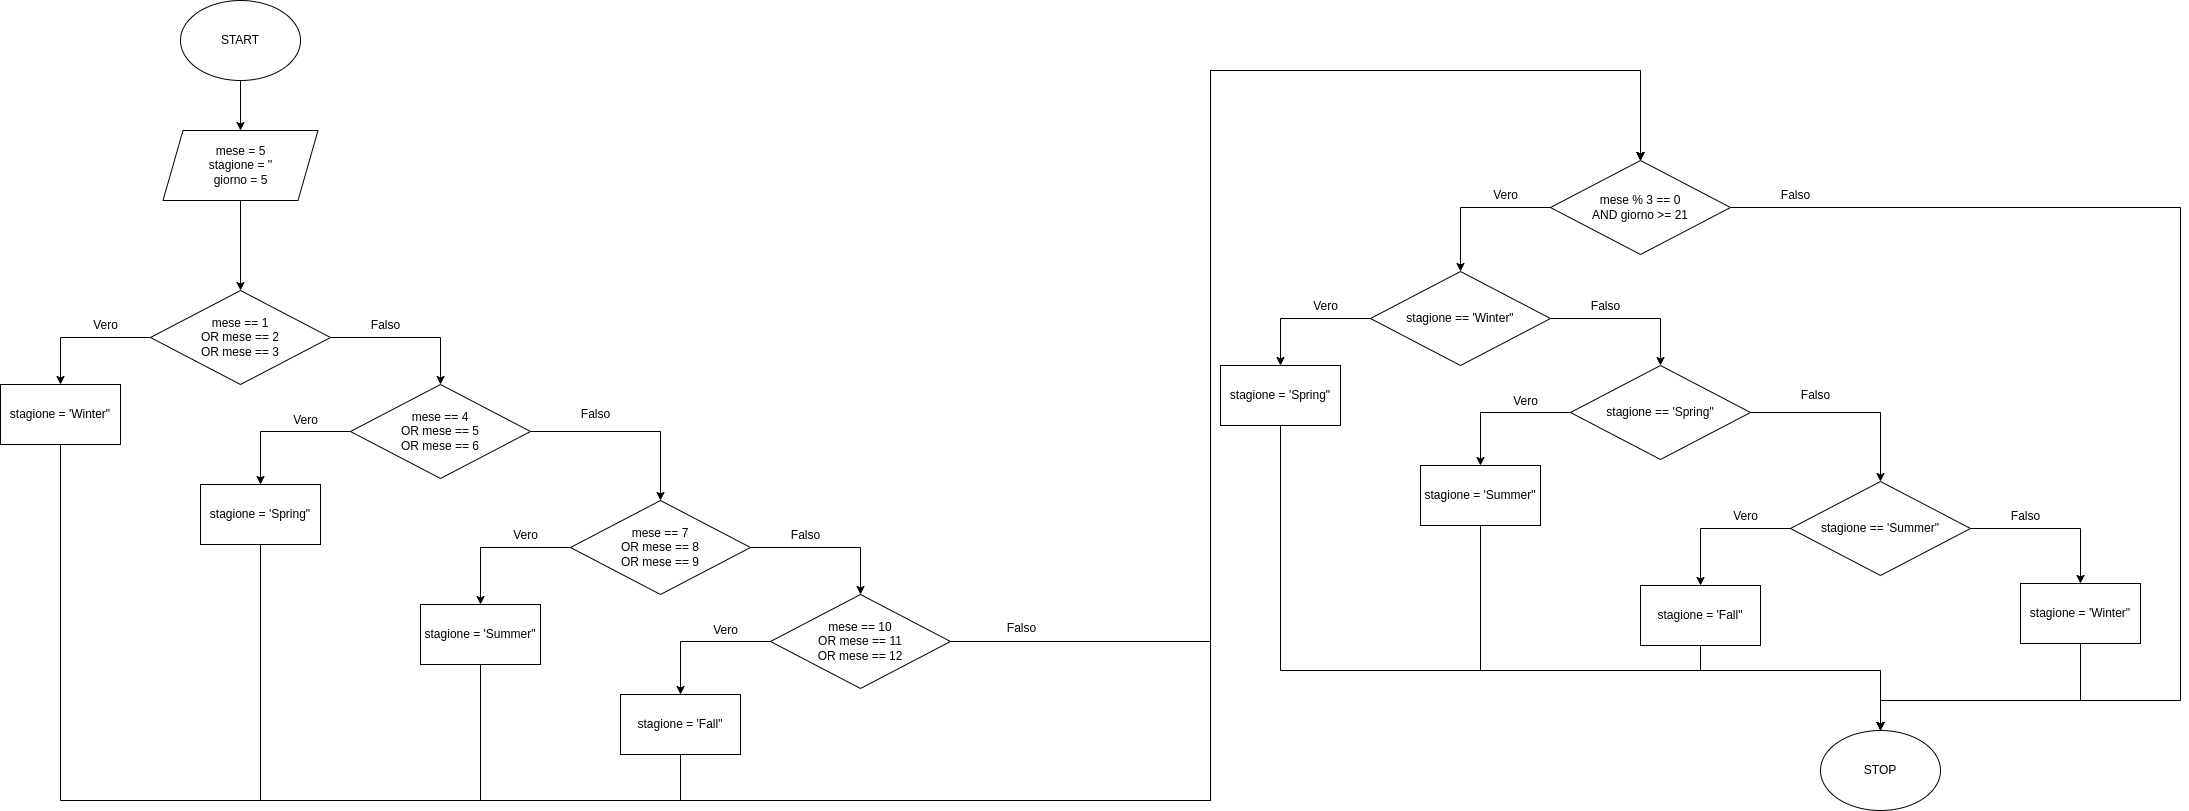

The diagram above was exported from draw.io. Its source (the exported page's mxGraphModel, read from the mxfile embedded in the PNG):
<mxGraphModel dx="1182" dy="801" grid="1" gridSize="10" guides="1" tooltips="1" connect="1" arrows="1" fold="1" page="1" pageScale="1" pageWidth="1169" pageHeight="827" math="0" shadow="0">
  <root>
    <mxCell id="0" />
    <mxCell id="1" parent="0" />
    <mxCell id="W3_NB6wOjdj-NEl-fi8V-3" style="edgeStyle=orthogonalEdgeStyle;rounded=0;orthogonalLoop=1;jettySize=auto;html=1;entryX=0.5;entryY=0;entryDx=0;entryDy=0;" parent="1" source="W3_NB6wOjdj-NEl-fi8V-1" target="W3_NB6wOjdj-NEl-fi8V-2" edge="1">
      <mxGeometry relative="1" as="geometry" />
    </mxCell>
    <mxCell id="W3_NB6wOjdj-NEl-fi8V-1" value="START" style="ellipse;whiteSpace=wrap;html=1;" parent="1" vertex="1">
      <mxGeometry x="300" y="60" width="120" height="80" as="geometry" />
    </mxCell>
    <mxCell id="W3_NB6wOjdj-NEl-fi8V-5" style="edgeStyle=orthogonalEdgeStyle;rounded=0;orthogonalLoop=1;jettySize=auto;html=1;entryX=0.5;entryY=0;entryDx=0;entryDy=0;" parent="1" source="W3_NB6wOjdj-NEl-fi8V-2" target="W3_NB6wOjdj-NEl-fi8V-4" edge="1">
      <mxGeometry relative="1" as="geometry" />
    </mxCell>
    <mxCell id="W3_NB6wOjdj-NEl-fi8V-2" value="mese = 5&lt;br&gt;stagione = ''&lt;br&gt;giorno = 5" style="shape=parallelogram;perimeter=parallelogramPerimeter;whiteSpace=wrap;html=1;fixedSize=1;" parent="1" vertex="1">
      <mxGeometry x="282.5" y="190" width="155" height="70" as="geometry" />
    </mxCell>
    <mxCell id="W3_NB6wOjdj-NEl-fi8V-8" style="edgeStyle=orthogonalEdgeStyle;rounded=0;orthogonalLoop=1;jettySize=auto;html=1;entryX=0.5;entryY=0;entryDx=0;entryDy=0;" parent="1" source="W3_NB6wOjdj-NEl-fi8V-4" target="W3_NB6wOjdj-NEl-fi8V-6" edge="1">
      <mxGeometry relative="1" as="geometry" />
    </mxCell>
    <mxCell id="W3_NB6wOjdj-NEl-fi8V-9" style="edgeStyle=orthogonalEdgeStyle;rounded=0;orthogonalLoop=1;jettySize=auto;html=1;entryX=0.5;entryY=0;entryDx=0;entryDy=0;" parent="1" source="W3_NB6wOjdj-NEl-fi8V-4" target="W3_NB6wOjdj-NEl-fi8V-12" edge="1">
      <mxGeometry relative="1" as="geometry">
        <mxPoint x="540" y="444" as="targetPoint" />
      </mxGeometry>
    </mxCell>
    <mxCell id="W3_NB6wOjdj-NEl-fi8V-4" value="mese == 1&lt;br&gt;OR mese == 2&lt;br&gt;OR mese == 3" style="rhombus;whiteSpace=wrap;html=1;" parent="1" vertex="1">
      <mxGeometry x="270" y="350" width="180" height="94" as="geometry" />
    </mxCell>
    <mxCell id="W3_NB6wOjdj-NEl-fi8V-34" style="edgeStyle=orthogonalEdgeStyle;rounded=0;orthogonalLoop=1;jettySize=auto;html=1;entryX=0.5;entryY=0;entryDx=0;entryDy=0;" parent="1" source="W3_NB6wOjdj-NEl-fi8V-6" target="W3_NB6wOjdj-NEl-fi8V-30" edge="1">
      <mxGeometry relative="1" as="geometry">
        <Array as="points">
          <mxPoint x="180" y="860" />
          <mxPoint x="1330" y="860" />
          <mxPoint x="1330" y="130" />
          <mxPoint x="1760" y="130" />
        </Array>
      </mxGeometry>
    </mxCell>
    <mxCell id="W3_NB6wOjdj-NEl-fi8V-6" value="stagione = 'Winter&quot;" style="rounded=0;whiteSpace=wrap;html=1;" parent="1" vertex="1">
      <mxGeometry x="120" y="444" width="120" height="60" as="geometry" />
    </mxCell>
    <mxCell id="W3_NB6wOjdj-NEl-fi8V-10" value="Falso" style="text;html=1;align=center;verticalAlign=middle;resizable=0;points=[];autosize=1;strokeColor=none;fillColor=none;" parent="1" vertex="1">
      <mxGeometry x="480" y="370" width="50" height="30" as="geometry" />
    </mxCell>
    <mxCell id="W3_NB6wOjdj-NEl-fi8V-11" value="Vero" style="text;html=1;align=center;verticalAlign=middle;resizable=0;points=[];autosize=1;strokeColor=none;fillColor=none;" parent="1" vertex="1">
      <mxGeometry x="200" y="370" width="50" height="30" as="geometry" />
    </mxCell>
    <mxCell id="W3_NB6wOjdj-NEl-fi8V-16" style="edgeStyle=orthogonalEdgeStyle;rounded=0;orthogonalLoop=1;jettySize=auto;html=1;entryX=0.5;entryY=0;entryDx=0;entryDy=0;" parent="1" source="W3_NB6wOjdj-NEl-fi8V-12" target="W3_NB6wOjdj-NEl-fi8V-14" edge="1">
      <mxGeometry relative="1" as="geometry" />
    </mxCell>
    <mxCell id="W3_NB6wOjdj-NEl-fi8V-29" style="edgeStyle=orthogonalEdgeStyle;rounded=0;orthogonalLoop=1;jettySize=auto;html=1;entryX=0.5;entryY=0;entryDx=0;entryDy=0;" parent="1" source="W3_NB6wOjdj-NEl-fi8V-12" target="W3_NB6wOjdj-NEl-fi8V-21" edge="1">
      <mxGeometry relative="1" as="geometry" />
    </mxCell>
    <mxCell id="W3_NB6wOjdj-NEl-fi8V-12" value="mese == 4&lt;br&gt;OR mese == 5&lt;br&gt;OR mese == 6" style="rhombus;whiteSpace=wrap;html=1;" parent="1" vertex="1">
      <mxGeometry x="470" y="444" width="180" height="94" as="geometry" />
    </mxCell>
    <mxCell id="W3_NB6wOjdj-NEl-fi8V-17" style="edgeStyle=orthogonalEdgeStyle;rounded=0;orthogonalLoop=1;jettySize=auto;html=1;entryX=0.5;entryY=0;entryDx=0;entryDy=0;" parent="1" source="W3_NB6wOjdj-NEl-fi8V-14" target="W3_NB6wOjdj-NEl-fi8V-15" edge="1">
      <mxGeometry relative="1" as="geometry" />
    </mxCell>
    <mxCell id="W3_NB6wOjdj-NEl-fi8V-14" value="mese == 7&lt;br&gt;OR mese == 8&lt;br&gt;OR mese == 9" style="rhombus;whiteSpace=wrap;html=1;" parent="1" vertex="1">
      <mxGeometry x="690" y="560" width="180" height="94" as="geometry" />
    </mxCell>
    <mxCell id="W3_NB6wOjdj-NEl-fi8V-15" value="mese == 10&lt;br&gt;OR mese == 11&lt;br&gt;OR mese == 12" style="rhombus;whiteSpace=wrap;html=1;" parent="1" vertex="1">
      <mxGeometry x="890" y="654" width="180" height="94" as="geometry" />
    </mxCell>
    <mxCell id="W3_NB6wOjdj-NEl-fi8V-18" value="Falso" style="text;html=1;align=center;verticalAlign=middle;resizable=0;points=[];autosize=1;strokeColor=none;fillColor=none;" parent="1" vertex="1">
      <mxGeometry x="690" y="459" width="50" height="30" as="geometry" />
    </mxCell>
    <mxCell id="W3_NB6wOjdj-NEl-fi8V-19" value="Falso" style="text;html=1;align=center;verticalAlign=middle;resizable=0;points=[];autosize=1;strokeColor=none;fillColor=none;" parent="1" vertex="1">
      <mxGeometry x="900" y="580" width="50" height="30" as="geometry" />
    </mxCell>
    <mxCell id="W3_NB6wOjdj-NEl-fi8V-35" style="edgeStyle=orthogonalEdgeStyle;rounded=0;orthogonalLoop=1;jettySize=auto;html=1;entryX=0.5;entryY=0;entryDx=0;entryDy=0;" parent="1" source="W3_NB6wOjdj-NEl-fi8V-21" target="W3_NB6wOjdj-NEl-fi8V-30" edge="1">
      <mxGeometry relative="1" as="geometry">
        <Array as="points">
          <mxPoint x="380" y="860" />
          <mxPoint x="1330" y="860" />
          <mxPoint x="1330" y="130" />
          <mxPoint x="1760" y="130" />
        </Array>
      </mxGeometry>
    </mxCell>
    <mxCell id="W3_NB6wOjdj-NEl-fi8V-21" value="stagione = 'Spring&quot;" style="rounded=0;whiteSpace=wrap;html=1;" parent="1" vertex="1">
      <mxGeometry x="320" y="544" width="120" height="60" as="geometry" />
    </mxCell>
    <mxCell id="W3_NB6wOjdj-NEl-fi8V-22" value="Vero" style="text;html=1;align=center;verticalAlign=middle;resizable=0;points=[];autosize=1;strokeColor=none;fillColor=none;" parent="1" vertex="1">
      <mxGeometry x="400" y="465" width="50" height="30" as="geometry" />
    </mxCell>
    <mxCell id="W3_NB6wOjdj-NEl-fi8V-23" style="edgeStyle=orthogonalEdgeStyle;rounded=0;orthogonalLoop=1;jettySize=auto;html=1;entryX=0.5;entryY=0;entryDx=0;entryDy=0;exitX=0;exitY=0.5;exitDx=0;exitDy=0;" parent="1" source="W3_NB6wOjdj-NEl-fi8V-14" target="W3_NB6wOjdj-NEl-fi8V-24" edge="1">
      <mxGeometry relative="1" as="geometry">
        <mxPoint x="690" y="617" as="sourcePoint" />
      </mxGeometry>
    </mxCell>
    <mxCell id="W3_NB6wOjdj-NEl-fi8V-36" style="edgeStyle=orthogonalEdgeStyle;rounded=0;orthogonalLoop=1;jettySize=auto;html=1;entryX=0.5;entryY=0;entryDx=0;entryDy=0;" parent="1" source="W3_NB6wOjdj-NEl-fi8V-24" target="W3_NB6wOjdj-NEl-fi8V-30" edge="1">
      <mxGeometry relative="1" as="geometry">
        <Array as="points">
          <mxPoint x="600" y="860" />
          <mxPoint x="1330" y="860" />
          <mxPoint x="1330" y="130" />
          <mxPoint x="1760" y="130" />
        </Array>
      </mxGeometry>
    </mxCell>
    <mxCell id="W3_NB6wOjdj-NEl-fi8V-24" value="stagione = 'Summer&quot;" style="rounded=0;whiteSpace=wrap;html=1;" parent="1" vertex="1">
      <mxGeometry x="540" y="664" width="120" height="60" as="geometry" />
    </mxCell>
    <mxCell id="W3_NB6wOjdj-NEl-fi8V-25" value="Vero" style="text;html=1;align=center;verticalAlign=middle;resizable=0;points=[];autosize=1;strokeColor=none;fillColor=none;" parent="1" vertex="1">
      <mxGeometry x="620" y="580" width="50" height="30" as="geometry" />
    </mxCell>
    <mxCell id="W3_NB6wOjdj-NEl-fi8V-26" style="edgeStyle=orthogonalEdgeStyle;rounded=0;orthogonalLoop=1;jettySize=auto;html=1;entryX=0.5;entryY=0;entryDx=0;entryDy=0;exitX=0;exitY=0.5;exitDx=0;exitDy=0;" parent="1" source="W3_NB6wOjdj-NEl-fi8V-15" target="W3_NB6wOjdj-NEl-fi8V-27" edge="1">
      <mxGeometry relative="1" as="geometry">
        <mxPoint x="890" y="707" as="sourcePoint" />
      </mxGeometry>
    </mxCell>
    <mxCell id="W3_NB6wOjdj-NEl-fi8V-37" style="edgeStyle=orthogonalEdgeStyle;rounded=0;orthogonalLoop=1;jettySize=auto;html=1;entryX=0.5;entryY=0;entryDx=0;entryDy=0;" parent="1" source="W3_NB6wOjdj-NEl-fi8V-27" target="W3_NB6wOjdj-NEl-fi8V-30" edge="1">
      <mxGeometry relative="1" as="geometry">
        <Array as="points">
          <mxPoint x="800" y="860" />
          <mxPoint x="1330" y="860" />
          <mxPoint x="1330" y="130" />
          <mxPoint x="1760" y="130" />
        </Array>
      </mxGeometry>
    </mxCell>
    <mxCell id="W3_NB6wOjdj-NEl-fi8V-27" value="stagione = 'Fall&quot;" style="rounded=0;whiteSpace=wrap;html=1;" parent="1" vertex="1">
      <mxGeometry x="740" y="754" width="120" height="60" as="geometry" />
    </mxCell>
    <mxCell id="W3_NB6wOjdj-NEl-fi8V-28" value="Vero" style="text;html=1;align=center;verticalAlign=middle;resizable=0;points=[];autosize=1;strokeColor=none;fillColor=none;" parent="1" vertex="1">
      <mxGeometry x="820" y="675" width="50" height="30" as="geometry" />
    </mxCell>
    <mxCell id="W3_NB6wOjdj-NEl-fi8V-30" value="mese % 3 == 0&lt;br&gt;AND giorno &amp;gt;= 21" style="rhombus;whiteSpace=wrap;html=1;" parent="1" vertex="1">
      <mxGeometry x="1670" y="220" width="180" height="94" as="geometry" />
    </mxCell>
    <mxCell id="W3_NB6wOjdj-NEl-fi8V-31" style="edgeStyle=orthogonalEdgeStyle;rounded=0;orthogonalLoop=1;jettySize=auto;html=1;entryX=0.5;entryY=0;entryDx=0;entryDy=0;exitX=0;exitY=0.5;exitDx=0;exitDy=0;" parent="1" source="W3_NB6wOjdj-NEl-fi8V-30" target="W3_NB6wOjdj-NEl-fi8V-45" edge="1">
      <mxGeometry relative="1" as="geometry">
        <mxPoint x="1670" y="276" as="sourcePoint" />
        <mxPoint x="1580" y="329" as="targetPoint" />
      </mxGeometry>
    </mxCell>
    <mxCell id="W3_NB6wOjdj-NEl-fi8V-33" value="Vero" style="text;html=1;align=center;verticalAlign=middle;resizable=0;points=[];autosize=1;strokeColor=none;fillColor=none;" parent="1" vertex="1">
      <mxGeometry x="1600" y="240" width="50" height="30" as="geometry" />
    </mxCell>
    <mxCell id="W3_NB6wOjdj-NEl-fi8V-38" style="edgeStyle=orthogonalEdgeStyle;rounded=0;orthogonalLoop=1;jettySize=auto;html=1;entryX=0.5;entryY=0;entryDx=0;entryDy=0;" parent="1" target="W3_NB6wOjdj-NEl-fi8V-30" edge="1">
      <mxGeometry relative="1" as="geometry">
        <mxPoint x="1070" y="701" as="sourcePoint" />
        <mxPoint x="1180" y="748" as="targetPoint" />
        <Array as="points">
          <mxPoint x="1330" y="701" />
          <mxPoint x="1330" y="130" />
          <mxPoint x="1760" y="130" />
        </Array>
      </mxGeometry>
    </mxCell>
    <mxCell id="W3_NB6wOjdj-NEl-fi8V-39" value="Falso" style="text;html=1;align=center;verticalAlign=middle;resizable=0;points=[];autosize=1;strokeColor=none;fillColor=none;" parent="1" vertex="1">
      <mxGeometry x="1116" y="673" width="50" height="30" as="geometry" />
    </mxCell>
    <mxCell id="W3_NB6wOjdj-NEl-fi8V-43" style="edgeStyle=orthogonalEdgeStyle;rounded=0;orthogonalLoop=1;jettySize=auto;html=1;entryX=0.5;entryY=0;entryDx=0;entryDy=0;" parent="1" source="W3_NB6wOjdj-NEl-fi8V-45" target="W3_NB6wOjdj-NEl-fi8V-46" edge="1">
      <mxGeometry relative="1" as="geometry" />
    </mxCell>
    <mxCell id="W3_NB6wOjdj-NEl-fi8V-44" style="edgeStyle=orthogonalEdgeStyle;rounded=0;orthogonalLoop=1;jettySize=auto;html=1;entryX=0.5;entryY=0;entryDx=0;entryDy=0;" parent="1" source="W3_NB6wOjdj-NEl-fi8V-45" target="W3_NB6wOjdj-NEl-fi8V-51" edge="1">
      <mxGeometry relative="1" as="geometry">
        <mxPoint x="1760" y="425" as="targetPoint" />
      </mxGeometry>
    </mxCell>
    <mxCell id="W3_NB6wOjdj-NEl-fi8V-45" value="stagione == 'Winter&quot;" style="rhombus;whiteSpace=wrap;html=1;" parent="1" vertex="1">
      <mxGeometry x="1490" y="331" width="180" height="94" as="geometry" />
    </mxCell>
    <mxCell id="W3_NB6wOjdj-NEl-fi8V-67" style="edgeStyle=orthogonalEdgeStyle;rounded=0;orthogonalLoop=1;jettySize=auto;html=1;exitX=0.5;exitY=1;exitDx=0;exitDy=0;" parent="1" source="W3_NB6wOjdj-NEl-fi8V-46" target="W3_NB6wOjdj-NEl-fi8V-65" edge="1">
      <mxGeometry relative="1" as="geometry">
        <Array as="points">
          <mxPoint x="1400" y="730" />
          <mxPoint x="2000" y="730" />
        </Array>
      </mxGeometry>
    </mxCell>
    <mxCell id="W3_NB6wOjdj-NEl-fi8V-46" value="stagione = 'Spring&quot;" style="rounded=0;whiteSpace=wrap;html=1;" parent="1" vertex="1">
      <mxGeometry x="1340" y="425" width="120" height="60" as="geometry" />
    </mxCell>
    <mxCell id="W3_NB6wOjdj-NEl-fi8V-47" value="Falso" style="text;html=1;align=center;verticalAlign=middle;resizable=0;points=[];autosize=1;strokeColor=none;fillColor=none;" parent="1" vertex="1">
      <mxGeometry x="1700" y="351" width="50" height="30" as="geometry" />
    </mxCell>
    <mxCell id="W3_NB6wOjdj-NEl-fi8V-48" value="Vero" style="text;html=1;align=center;verticalAlign=middle;resizable=0;points=[];autosize=1;strokeColor=none;fillColor=none;" parent="1" vertex="1">
      <mxGeometry x="1420" y="351" width="50" height="30" as="geometry" />
    </mxCell>
    <mxCell id="W3_NB6wOjdj-NEl-fi8V-49" style="edgeStyle=orthogonalEdgeStyle;rounded=0;orthogonalLoop=1;jettySize=auto;html=1;entryX=0.5;entryY=0;entryDx=0;entryDy=0;" parent="1" source="W3_NB6wOjdj-NEl-fi8V-51" target="W3_NB6wOjdj-NEl-fi8V-53" edge="1">
      <mxGeometry relative="1" as="geometry" />
    </mxCell>
    <mxCell id="W3_NB6wOjdj-NEl-fi8V-50" style="edgeStyle=orthogonalEdgeStyle;rounded=0;orthogonalLoop=1;jettySize=auto;html=1;entryX=0.5;entryY=0;entryDx=0;entryDy=0;" parent="1" source="W3_NB6wOjdj-NEl-fi8V-51" target="W3_NB6wOjdj-NEl-fi8V-56" edge="1">
      <mxGeometry relative="1" as="geometry" />
    </mxCell>
    <mxCell id="W3_NB6wOjdj-NEl-fi8V-51" value="stagione == 'Spring&quot;" style="rhombus;whiteSpace=wrap;html=1;" parent="1" vertex="1">
      <mxGeometry x="1690" y="425" width="180" height="94" as="geometry" />
    </mxCell>
    <mxCell id="W3_NB6wOjdj-NEl-fi8V-52" style="edgeStyle=orthogonalEdgeStyle;rounded=0;orthogonalLoop=1;jettySize=auto;html=1;entryX=0.5;entryY=0;entryDx=0;entryDy=0;" parent="1" source="W3_NB6wOjdj-NEl-fi8V-53" target="W3_NB6wOjdj-NEl-fi8V-64" edge="1">
      <mxGeometry relative="1" as="geometry">
        <mxPoint x="2200" y="635" as="targetPoint" />
      </mxGeometry>
    </mxCell>
    <mxCell id="W3_NB6wOjdj-NEl-fi8V-53" value="stagione == 'Summer&quot;" style="rhombus;whiteSpace=wrap;html=1;" parent="1" vertex="1">
      <mxGeometry x="1910" y="541" width="180" height="94" as="geometry" />
    </mxCell>
    <mxCell id="W3_NB6wOjdj-NEl-fi8V-54" value="Falso" style="text;html=1;align=center;verticalAlign=middle;resizable=0;points=[];autosize=1;strokeColor=none;fillColor=none;" parent="1" vertex="1">
      <mxGeometry x="1910" y="440" width="50" height="30" as="geometry" />
    </mxCell>
    <mxCell id="W3_NB6wOjdj-NEl-fi8V-55" value="Falso" style="text;html=1;align=center;verticalAlign=middle;resizable=0;points=[];autosize=1;strokeColor=none;fillColor=none;" parent="1" vertex="1">
      <mxGeometry x="2120" y="561" width="50" height="30" as="geometry" />
    </mxCell>
    <mxCell id="W3_NB6wOjdj-NEl-fi8V-68" style="edgeStyle=orthogonalEdgeStyle;rounded=0;orthogonalLoop=1;jettySize=auto;html=1;exitX=0.5;exitY=1;exitDx=0;exitDy=0;" parent="1" source="W3_NB6wOjdj-NEl-fi8V-56" target="W3_NB6wOjdj-NEl-fi8V-65" edge="1">
      <mxGeometry relative="1" as="geometry">
        <Array as="points">
          <mxPoint x="1600" y="730" />
          <mxPoint x="2000" y="730" />
        </Array>
      </mxGeometry>
    </mxCell>
    <mxCell id="W3_NB6wOjdj-NEl-fi8V-56" value="stagione = 'Summer&quot;" style="rounded=0;whiteSpace=wrap;html=1;" parent="1" vertex="1">
      <mxGeometry x="1540" y="525" width="120" height="60" as="geometry" />
    </mxCell>
    <mxCell id="W3_NB6wOjdj-NEl-fi8V-57" value="Vero" style="text;html=1;align=center;verticalAlign=middle;resizable=0;points=[];autosize=1;strokeColor=none;fillColor=none;" parent="1" vertex="1">
      <mxGeometry x="1620" y="446" width="50" height="30" as="geometry" />
    </mxCell>
    <mxCell id="W3_NB6wOjdj-NEl-fi8V-58" style="edgeStyle=orthogonalEdgeStyle;rounded=0;orthogonalLoop=1;jettySize=auto;html=1;entryX=0.5;entryY=0;entryDx=0;entryDy=0;exitX=0;exitY=0.5;exitDx=0;exitDy=0;" parent="1" source="W3_NB6wOjdj-NEl-fi8V-53" target="W3_NB6wOjdj-NEl-fi8V-59" edge="1">
      <mxGeometry relative="1" as="geometry">
        <mxPoint x="1910" y="598" as="sourcePoint" />
      </mxGeometry>
    </mxCell>
    <mxCell id="W3_NB6wOjdj-NEl-fi8V-69" style="edgeStyle=orthogonalEdgeStyle;rounded=0;orthogonalLoop=1;jettySize=auto;html=1;exitX=0.5;exitY=1;exitDx=0;exitDy=0;entryX=0.5;entryY=0;entryDx=0;entryDy=0;" parent="1" source="W3_NB6wOjdj-NEl-fi8V-59" target="W3_NB6wOjdj-NEl-fi8V-65" edge="1">
      <mxGeometry relative="1" as="geometry">
        <mxPoint x="2000" y="750" as="targetPoint" />
        <Array as="points">
          <mxPoint x="1820" y="730" />
          <mxPoint x="2000" y="730" />
        </Array>
      </mxGeometry>
    </mxCell>
    <mxCell id="W3_NB6wOjdj-NEl-fi8V-59" value="stagione = 'Fall&quot;" style="rounded=0;whiteSpace=wrap;html=1;" parent="1" vertex="1">
      <mxGeometry x="1760" y="645" width="120" height="60" as="geometry" />
    </mxCell>
    <mxCell id="W3_NB6wOjdj-NEl-fi8V-60" value="Vero" style="text;html=1;align=center;verticalAlign=middle;resizable=0;points=[];autosize=1;strokeColor=none;fillColor=none;" parent="1" vertex="1">
      <mxGeometry x="1840" y="561" width="50" height="30" as="geometry" />
    </mxCell>
    <mxCell id="W3_NB6wOjdj-NEl-fi8V-62" style="edgeStyle=orthogonalEdgeStyle;rounded=0;orthogonalLoop=1;jettySize=auto;html=1;entryX=0.5;entryY=0;entryDx=0;entryDy=0;exitX=1;exitY=0.5;exitDx=0;exitDy=0;" parent="1" source="W3_NB6wOjdj-NEl-fi8V-30" edge="1" target="W3_NB6wOjdj-NEl-fi8V-65">
      <mxGeometry relative="1" as="geometry">
        <mxPoint x="1970" y="314" as="targetPoint" />
        <mxPoint x="1860" y="267" as="sourcePoint" />
        <Array as="points">
          <mxPoint x="2300" y="267" />
          <mxPoint x="2300" y="760" />
          <mxPoint x="2000" y="760" />
        </Array>
      </mxGeometry>
    </mxCell>
    <mxCell id="W3_NB6wOjdj-NEl-fi8V-63" value="Falso" style="text;html=1;align=center;verticalAlign=middle;resizable=0;points=[];autosize=1;strokeColor=none;fillColor=none;" parent="1" vertex="1">
      <mxGeometry x="1890" y="240" width="50" height="30" as="geometry" />
    </mxCell>
    <mxCell id="W3_NB6wOjdj-NEl-fi8V-66" style="edgeStyle=orthogonalEdgeStyle;rounded=0;orthogonalLoop=1;jettySize=auto;html=1;entryX=0.5;entryY=0;entryDx=0;entryDy=0;" parent="1" source="W3_NB6wOjdj-NEl-fi8V-64" target="W3_NB6wOjdj-NEl-fi8V-65" edge="1">
      <mxGeometry relative="1" as="geometry">
        <Array as="points">
          <mxPoint x="2200" y="760" />
          <mxPoint x="2000" y="760" />
        </Array>
      </mxGeometry>
    </mxCell>
    <mxCell id="W3_NB6wOjdj-NEl-fi8V-64" value="stagione = 'Winter&quot;" style="rounded=0;whiteSpace=wrap;html=1;" parent="1" vertex="1">
      <mxGeometry x="2140" y="643" width="120" height="60" as="geometry" />
    </mxCell>
    <mxCell id="W3_NB6wOjdj-NEl-fi8V-65" value="STOP" style="ellipse;whiteSpace=wrap;html=1;" parent="1" vertex="1">
      <mxGeometry x="1940" y="790" width="120" height="80" as="geometry" />
    </mxCell>
  </root>
</mxGraphModel>